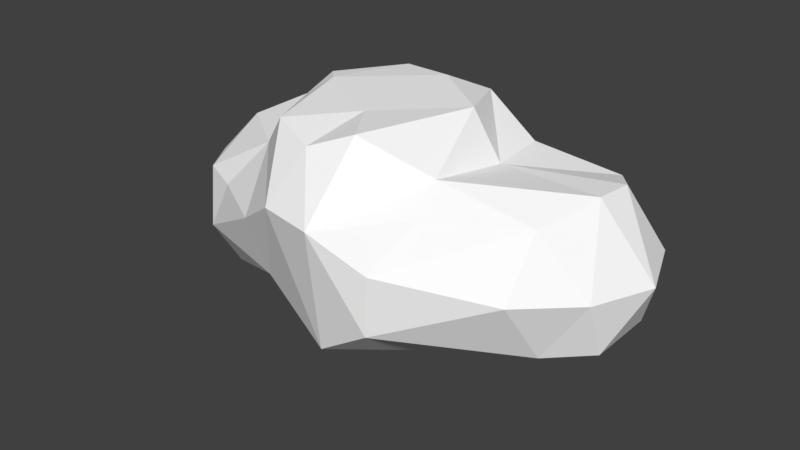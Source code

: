 # Source: cloud.blend  (saved by Blender 3.1.7; exported with 4.5.12 LTS)
import bpy
from mathutils import Matrix  # noqa: F401  (used for matrix-valued properties, if any)

bpy.ops.wm.read_factory_settings(use_empty=True)
scene = bpy.context.scene
scene.name = 'Scene'

# ---- collections
col_collection_1 = bpy.data.collections.new('Collection 1'); scene.collection.children.link(col_collection_1)

# ---- materials (node trees are filled in below, after node groups)
mat_cloudmaterial = bpy.data.materials.new('CloudMaterial')
mat_cloudmaterial.alpha_threshold = 0.0
mat_cloudmaterial.use_transparent_shadow = False
mat_cloudmaterial.diffuse_color = (1.0, 1.0, 1.0, 1.0)
mat_cloudmaterial.roughness = 0.5

# ---- material node trees

# ---- world
world_world = bpy.data.worlds.new('World'); scene.world = world_world
world_world.color = (0.05088, 0.05088, 0.05088)
world_world.use_sun_shadow = False
world_world.sun_shadow_jitter_overblur = 0.0
world_world.cycles.sampling_method = 'MANUAL'

# ---- meshes
me_mesh_002 = bpy.data.meshes.new('Mesh.002')
me_mesh_002.from_pydata([(1.742, 0.9272, 0.4306), (1.757, 0.6172, 1.0), (2.018, 0.2184, 1.128), (2.001, -0.1984, 1.157), (2.49, 0.007637, 0.3715), (2.228, -0.3831, -0.2215), (2.214, 0.379, -0.2413), (1.847, 0.009421, -0.6003), (0.9763, 0.6494, -0.5801), (1.823, 0.7204, -0.2364), (0.6878, 1.035, 0.5479), (0.801, 0.6331, 1.073), (0.7525, 1.077, -0.06692), (0.2322, 1.19, 0.831), (-0.1762, 1.311, -0.002996), (-0.2197, 1.166, 1.179), (0.208, 0.722, 1.43), (-0.7841, 0.6776, 1.479), (-0.6201, 1.165, 0.9093), (-1.336, 0.7189, 0.8789), (-0.9044, 1.043, -0.1128), (-0.9567, 0.7401, -0.6417), (-0.2267, 0.4487, -1.087), (0.03693, 1.198, -0.5198), (-0.2142, -0.3592, -1.094), (-0.8825, -1.299, -0.1469), (-0.4156, -1.739, 0.88), (-0.217, -1.406, 1.406), (-0.736, -1.196, 1.481), (-0.1754, -0.6923, 1.529), (-1.064, -0.142, 1.499), (-0.1683, 0.5171, 1.544), (-1.265, 0.06413, 1.457), (0.5761, -0.0578, 1.564), (0.2148, -1.251, 1.579), (0.8417, -0.9379, 1.236), (0.9287, -1.278, 1.014), (0.8924, -0.06492, 1.1), (0.6859, -1.666, 0.5487), (1.745, -1.169, 0.4191), (0.6181, -1.618, -0.09641), (1.822, -0.7231, -0.253), (1.076, -0.0008468, -0.7602), (0.1948, -0.3993, -1.077), (0.1979, 0.4806, -1.079), (0.9633, -0.6538, -0.5734), (2.244, -0.6414, 0.3924), (1.769, -0.7884, 1.005), (0.01273, -1.547, -0.5033), (0.1951, -1.88, 0.8972), (-1.571, -0.004916, 1.169), (-1.352, -0.783, 0.9408), (-1.065, -1.406, 0.4414), (-0.943, -0.6401, -0.6342), (-0.9862, 0.009175, -0.922), (-1.768, 0.0, -0.959), (-2.036, -0.6498, -0.6618), (-2.343, -0.0007957, -0.7815), (-2.202, -0.8623, -0.2157), (-2.276, -0.7337, 0.4073), (-1.884, -0.8915, 0.3637), (-2.145, -0.1864, 0.8628), (-2.099, 0.2188, 0.8708), (-2.11, 0.7017, 0.5918), (-2.373, 0.7717, 0.01056), (-1.852, 0.9802, -0.0527), (-2.035, 0.6507, -0.6619), (-2.688, 0.001341, -0.2922), (-2.637, 0.2212, 0.3655), (-2.633, -0.2447, 0.3473), (-1.076, 1.04, 0.2675), (2.243, 0.6408, 0.3913)], [], [(0, 1, 71), (4, 5, 6), (9, 7, 8), (12, 9, 8), (9, 12, 0), (0, 12, 10), (12, 23, 13), (13, 14, 15), (11, 13, 16), (16, 15, 31), (15, 17, 31), (17, 15, 18), (18, 19, 17), (19, 18, 70), (48, 53, 24), (25, 53, 48), (27, 28, 26), (28, 29, 30), (31, 30, 29), (17, 32, 30), (35, 33, 34), (37, 35, 3), (42, 43, 44), (8, 42, 44), (23, 8, 44), (7, 45, 42), (42, 45, 43), (46, 39, 41), (5, 46, 41), (47, 39, 46), (40, 41, 39), (49, 27, 26), (54, 53, 55), (21, 54, 55), (55, 56, 57), (51, 61, 59), (64, 65, 66), (10, 11, 1, 0), (68, 67, 69), (64, 68, 63), (68, 64, 67), (52, 51, 60), (32, 50, 30), (19, 50, 17), (19, 62, 50), (61, 51, 50), (50, 28, 30), (34, 27, 49), (26, 51, 52), (43, 48, 24), (23, 44, 22), (20, 14, 23), (0, 71, 9), (4, 6, 71), (4, 46, 5), (4, 71, 2), (46, 4, 3), (1, 2, 71), (9, 6, 7), (47, 46, 3), (7, 5, 41), (2, 1, 37), (8, 7, 42), (7, 41, 45), (31, 17, 30), (8, 23, 12), (40, 38, 49), (45, 48, 43), (23, 21, 20), (17, 50, 32), (37, 11, 16), (33, 37, 16), (33, 35, 37), (33, 31, 29), (27, 34, 29), (51, 26, 28), (19, 63, 62), (66, 57, 67), (58, 67, 56), (57, 56, 67), (4, 2, 3), (6, 5, 7), (25, 48, 26, 52), (14, 13, 23), (10, 13, 11), (18, 20, 70), (23, 22, 21), (38, 39, 47, 36), (27, 29, 28), (40, 39, 38), (45, 41, 40), (40, 49, 48), (45, 40, 48), (35, 36, 47, 3), (36, 49, 38), (69, 67, 58, 59), (34, 33, 29), (51, 28, 50), (22, 24, 54), (55, 53, 56), (58, 60, 59), (60, 51, 59), (63, 65, 64), (66, 55, 57), (61, 62, 68, 69), (70, 20, 65), (56, 53, 25, 58), (58, 25, 52, 60), (24, 22, 44, 43), (54, 24, 53), (14, 20, 18, 15), (16, 13, 15), (70, 65, 63, 19), (71, 6, 9), (2, 37, 3), (1, 11, 37), (10, 12, 13), (35, 34, 49), (49, 36, 35), (31, 33, 16), (48, 49, 26), (62, 61, 50), (21, 22, 54), (66, 65, 20, 21), (66, 21, 55), (63, 68, 62), (64, 66, 67), (61, 69, 59)])
me_mesh_002.materials.append(mat_cloudmaterial)
me_mesh_002.use_remesh_preserve_volume = False
me_mesh_002.use_remesh_preserve_attributes = False
me_mesh_002.use_mirror_vertex_groups = False
me_mesh_002.update()

# ---- objects
ob_cloud = bpy.data.objects.new('Cloud', me_mesh_002)

# ---- transforms, parenting, visibility, modifiers, constraints
ob_cloud.location = (0.0, 0.0, 0.0)
ob_cloud.scale = (0.8647, 0.8647, 0.8647)
ob_cloud.lineart.crease_threshold = 0.0

# ---- collection membership
col_collection_1.objects.link(ob_cloud)

# ---- scene / render settings (as saved in the file)
scene.frame_start = 1; scene.frame_end = 250; scene.frame_set(1)
scene.render.engine = 'BLENDER_EEVEE_NEXT'
scene.render.resolution_percentage = 50
scene.render.dither_intensity = 0.0
scene.cycles.use_denoising = False
scene.cycles.samples = 128
scene.cycles.sampling_pattern = 'TABULATED_SOBOL'
scene.cycles.light_sampling_threshold = 0.0
scene.cycles.use_adaptive_sampling = False
scene.cycles.use_light_tree = False
scene.cycles.blur_glossy = 0.0
scene.cycles.sample_clamp_indirect = 0.0
scene.view_settings.view_transform = 'Standard'
bpy.context.view_layer.update()

# ---- added for rendering (the .blend has no active camera and no usable light): camera, sun
cam_auto = bpy.data.cameras.new('AutoCamera')
cam_auto.lens = 50.0
cam_auto.sensor_width = 36.0
cam_auto.clip_end = 1000.0
ob_auto_camera = bpy.data.objects.new('AutoCamera', cam_auto)
scene.collection.objects.link(ob_auto_camera)
ob_auto_camera.location = (5.23058, -6.62535, 4.46242)
ob_auto_camera.rotation_euler = (1.09748, -7.21219e-08, 0.694738)
scene.camera = ob_auto_camera
light_auto_sun = bpy.data.lights.new('AutoSun', 'SUN')
light_auto_sun.energy = 3.0
light_auto_sun.angle = 0.0523599
ob_auto_sun = bpy.data.objects.new('AutoSun', light_auto_sun)
scene.collection.objects.link(ob_auto_sun)
ob_auto_sun.rotation_euler = (0.872665, 0.174533, 0.523599)
bpy.context.view_layer.update()
